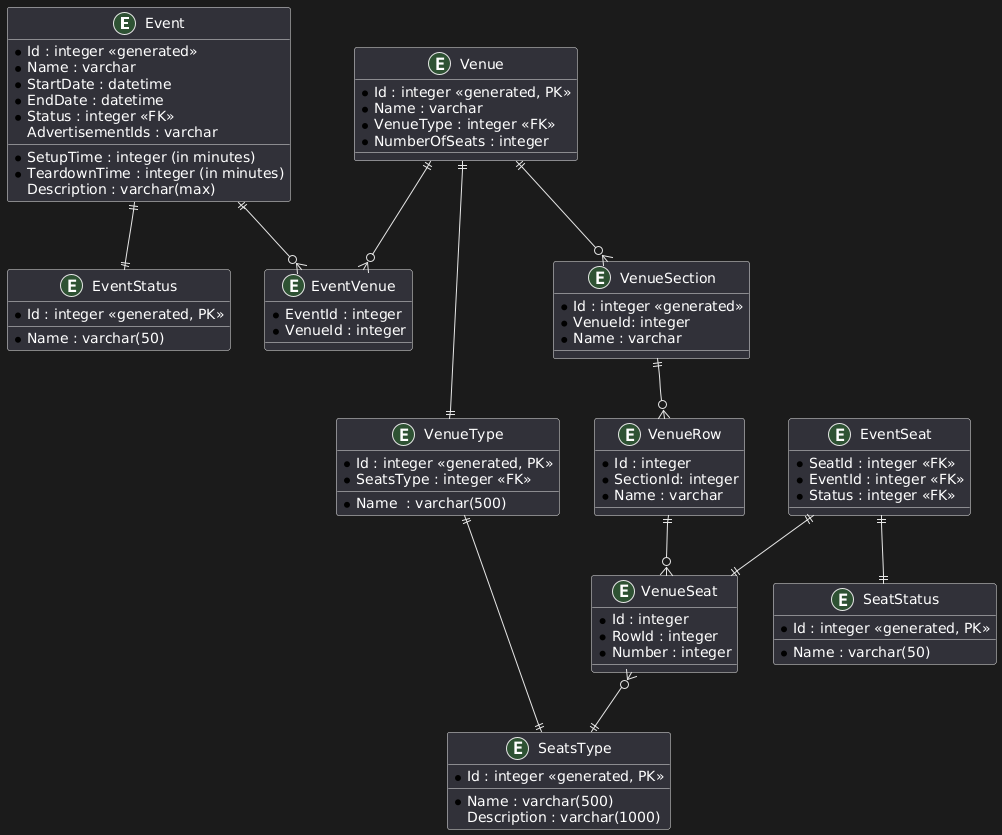

The diagram above was rendered by PlantUML. Its source (embedded in the PNG):
@startuml
entity Event {
*Id : integer <<generated>>
*Name : varchar
*StartDate : datetime
*EndDate : datetime
*SetupTime : integer (in minutes)
*TeardownTime : integer (in minutes)
*Status : integer <<FK>>
AdvertisementIds : varchar
Description : varchar(max)

}

entity EventStatus {
*Id : integer <<generated, PK>>
*Name : varchar(50)
}

entity Venue {
*Id : integer <<generated, PK>>
*Name : varchar
*VenueType : integer <<FK>>
*NumberOfSeats : integer
}

entity VenueType {
*Id : integer <<generated, PK>>
*Name  : varchar(500)
*SeatsType : integer <<FK>>
}

entity SeatsType {
*Id : integer <<generated, PK>>
*Name : varchar(500)
Description : varchar(1000)
}

entity VenueSection {
*Id : integer <<generated>>
*VenueId: integer
*Name : varchar
}

entity VenueRow {
*Id : integer
*SectionId: integer
*Name : varchar
}

entity VenueSeat {
*Id : integer
*RowId : integer
*Number : integer
}

entity EventSeat {
*SeatId : integer <<FK>>
*EventId : integer <<FK>>
*Status : integer <<FK>>
}

entity SeatStatus {
*Id : integer <<generated, PK>>
*Name : varchar(50)
}

entity EventVenue {
*EventId : integer
*VenueId : integer
}


Event ||--|| EventStatus
Event ||--o{ EventVenue
Venue ||--o{ EventVenue
Venue ||--o{ VenueSection
Venue ||--|| VenueType
VenueType ||--|| SeatsType
VenueSection ||--o{ VenueRow
VenueRow ||--o{ VenueSeat
VenueSeat }o--|| SeatsType
EventSeat ||--|| VenueSeat
EventSeat ||--|| SeatStatus
@enduml